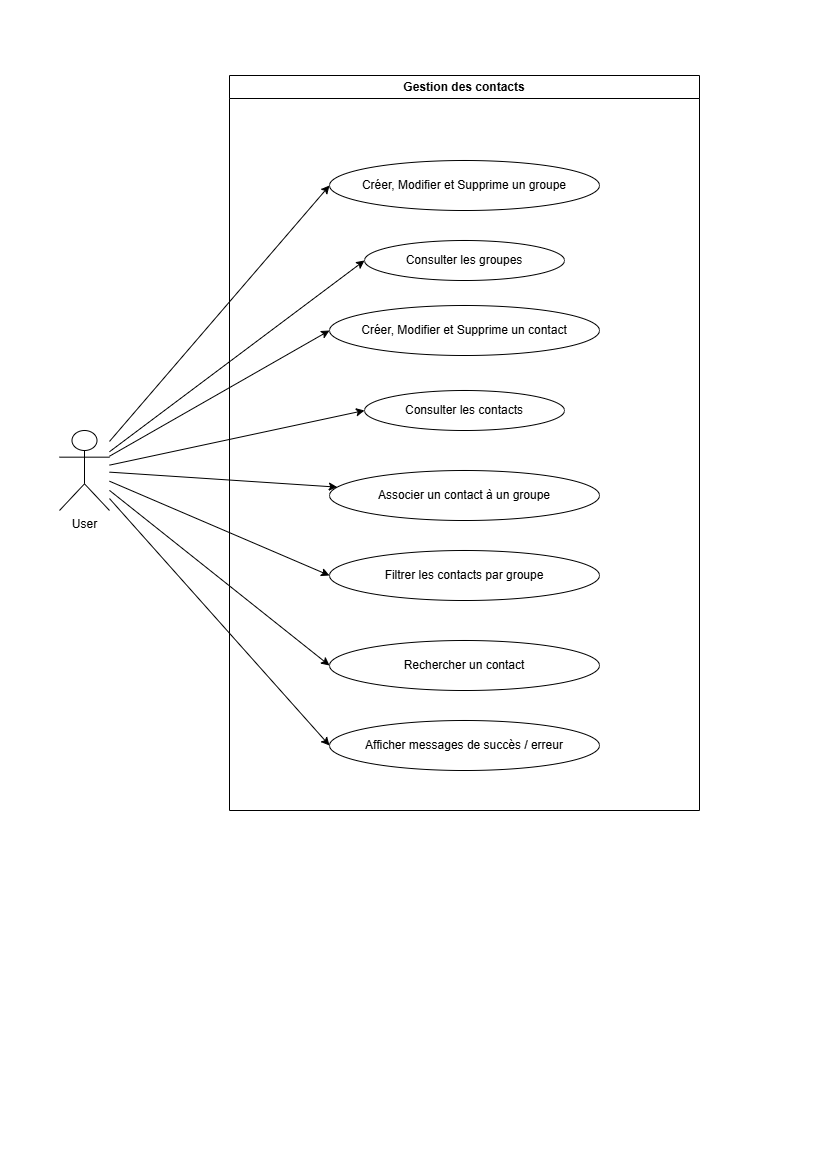

The diagram above was exported from draw.io. Its source (the exported page's mxGraphModel, read from the mxfile embedded in the PNG):
<mxGraphModel dx="1737" dy="945" grid="1" gridSize="10" guides="1" tooltips="1" connect="1" arrows="1" fold="1" page="1" pageScale="1" pageWidth="827" pageHeight="1169" math="0" shadow="0">
  <root>
    <mxCell id="0" />
    <mxCell id="1" parent="0" />
    <mxCell id="bS1Pj63yurvQhyUwf4w9-1" parent="1" style="swimlane;whiteSpace=wrap;html=1;" value="Gestion des contacts" vertex="1">
      <mxGeometry height="735" width="470" x="230" y="75" as="geometry" />
    </mxCell>
    <mxCell id="bS1Pj63yurvQhyUwf4w9-4" parent="bS1Pj63yurvQhyUwf4w9-1" style="ellipse;whiteSpace=wrap;html=1;" value="Créer, Modifier et Supprime un groupe" vertex="1">
      <mxGeometry height="50" width="270" x="100" y="85" as="geometry" />
    </mxCell>
    <mxCell id="bS1Pj63yurvQhyUwf4w9-7" parent="bS1Pj63yurvQhyUwf4w9-1" style="ellipse;whiteSpace=wrap;html=1;" value="Consulter les groupes" vertex="1">
      <mxGeometry height="40" width="200" x="135" y="165" as="geometry" />
    </mxCell>
    <mxCell id="bS1Pj63yurvQhyUwf4w9-11" parent="bS1Pj63yurvQhyUwf4w9-1" style="ellipse;whiteSpace=wrap;html=1;" value="Créer, Modifier et Supprime un contact" vertex="1">
      <mxGeometry height="50" width="270" x="100" y="230" as="geometry" />
    </mxCell>
    <mxCell id="bS1Pj63yurvQhyUwf4w9-12" parent="bS1Pj63yurvQhyUwf4w9-1" style="ellipse;whiteSpace=wrap;html=1;" value="Consulter les contacts" vertex="1">
      <mxGeometry height="40" width="200" x="135" y="315" as="geometry" />
    </mxCell>
    <mxCell id="bS1Pj63yurvQhyUwf4w9-17" parent="bS1Pj63yurvQhyUwf4w9-1" style="ellipse;whiteSpace=wrap;html=1;" value="Associer un contact à un groupe" vertex="1">
      <mxGeometry height="50" width="270" x="100" y="395" as="geometry" />
    </mxCell>
    <mxCell id="bS1Pj63yurvQhyUwf4w9-18" parent="bS1Pj63yurvQhyUwf4w9-1" style="ellipse;whiteSpace=wrap;html=1;" value="Filtrer les contacts par groupe" vertex="1">
      <mxGeometry height="50" width="270" x="100" y="475" as="geometry" />
    </mxCell>
    <mxCell id="bS1Pj63yurvQhyUwf4w9-19" parent="bS1Pj63yurvQhyUwf4w9-1" style="ellipse;whiteSpace=wrap;html=1;" value="Rechercher un contact" vertex="1">
      <mxGeometry height="50" width="270" x="100" y="565" as="geometry" />
    </mxCell>
    <mxCell id="bS1Pj63yurvQhyUwf4w9-20" parent="bS1Pj63yurvQhyUwf4w9-1" style="ellipse;whiteSpace=wrap;html=1;" value="Afficher messages de succès / erreur" vertex="1">
      <mxGeometry height="50" width="270" x="100" y="645" as="geometry" />
    </mxCell>
    <mxCell id="bS1Pj63yurvQhyUwf4w9-13" edge="1" parent="1" source="bS1Pj63yurvQhyUwf4w9-2" style="rounded=0;orthogonalLoop=1;jettySize=auto;html=1;entryX=0;entryY=0.5;entryDx=0;entryDy=0;" target="bS1Pj63yurvQhyUwf4w9-4">
      <mxGeometry relative="1" as="geometry" />
    </mxCell>
    <mxCell id="bS1Pj63yurvQhyUwf4w9-14" edge="1" parent="1" source="bS1Pj63yurvQhyUwf4w9-2" style="rounded=0;orthogonalLoop=1;jettySize=auto;html=1;entryX=0;entryY=0.5;entryDx=0;entryDy=0;" target="bS1Pj63yurvQhyUwf4w9-7">
      <mxGeometry relative="1" as="geometry" />
    </mxCell>
    <mxCell id="bS1Pj63yurvQhyUwf4w9-15" edge="1" parent="1" source="bS1Pj63yurvQhyUwf4w9-2" style="rounded=0;orthogonalLoop=1;jettySize=auto;html=1;entryX=0;entryY=0.5;entryDx=0;entryDy=0;" target="bS1Pj63yurvQhyUwf4w9-11">
      <mxGeometry relative="1" as="geometry" />
    </mxCell>
    <mxCell id="bS1Pj63yurvQhyUwf4w9-16" edge="1" parent="1" source="bS1Pj63yurvQhyUwf4w9-2" style="rounded=0;orthogonalLoop=1;jettySize=auto;html=1;entryX=0;entryY=0.5;entryDx=0;entryDy=0;" target="bS1Pj63yurvQhyUwf4w9-12">
      <mxGeometry relative="1" as="geometry" />
    </mxCell>
    <mxCell id="bS1Pj63yurvQhyUwf4w9-22" edge="1" parent="1" source="bS1Pj63yurvQhyUwf4w9-2" style="rounded=0;orthogonalLoop=1;jettySize=auto;html=1;" target="bS1Pj63yurvQhyUwf4w9-17">
      <mxGeometry relative="1" as="geometry" />
    </mxCell>
    <mxCell id="bS1Pj63yurvQhyUwf4w9-23" edge="1" parent="1" source="bS1Pj63yurvQhyUwf4w9-2" style="rounded=0;orthogonalLoop=1;jettySize=auto;html=1;entryX=0;entryY=0.5;entryDx=0;entryDy=0;" target="bS1Pj63yurvQhyUwf4w9-18">
      <mxGeometry relative="1" as="geometry" />
    </mxCell>
    <mxCell id="bS1Pj63yurvQhyUwf4w9-24" edge="1" parent="1" source="bS1Pj63yurvQhyUwf4w9-2" style="rounded=0;orthogonalLoop=1;jettySize=auto;html=1;entryX=0;entryY=0.5;entryDx=0;entryDy=0;" target="bS1Pj63yurvQhyUwf4w9-19">
      <mxGeometry relative="1" as="geometry" />
    </mxCell>
    <mxCell id="bS1Pj63yurvQhyUwf4w9-25" edge="1" parent="1" source="bS1Pj63yurvQhyUwf4w9-2" style="rounded=0;orthogonalLoop=1;jettySize=auto;html=1;entryX=0;entryY=0.5;entryDx=0;entryDy=0;" target="bS1Pj63yurvQhyUwf4w9-20">
      <mxGeometry relative="1" as="geometry" />
    </mxCell>
    <mxCell id="bS1Pj63yurvQhyUwf4w9-2" parent="1" style="shape=umlActor;verticalLabelPosition=bottom;verticalAlign=top;html=1;outlineConnect=0;" value="User" vertex="1">
      <mxGeometry height="80" width="50" x="60" y="430" as="geometry" />
    </mxCell>
  </root>
</mxGraphModel>